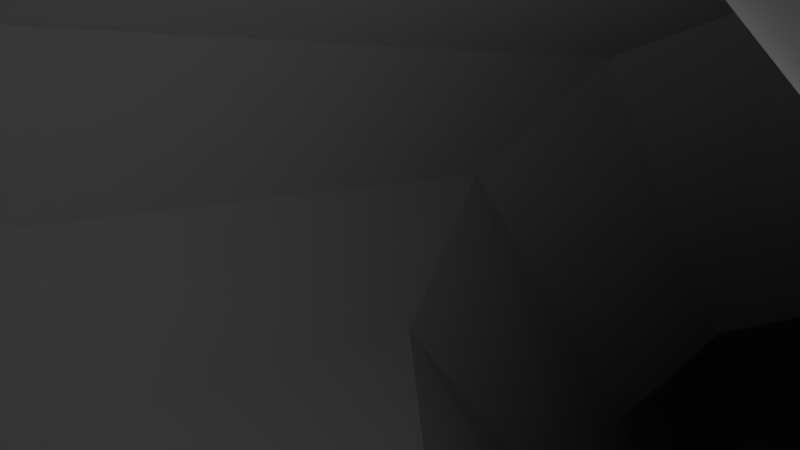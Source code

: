 # Source: dragon.blend  (saved by Blender 2.78.0; exported with 4.5.12 LTS)
import bpy
from mathutils import Matrix  # noqa: F401  (used for matrix-valued properties, if any)

bpy.ops.wm.read_factory_settings(use_empty=True)
scene = bpy.context.scene
scene.name = 'Scene'

# ---- collections
col_collection_1 = bpy.data.collections.new('Collection 1'); scene.collection.children.link(col_collection_1)

# ---- materials (node trees are filled in below, after node groups)
mat_material = bpy.data.materials.new('Material')
mat_material.alpha_threshold = 0.0
mat_material.use_transparent_shadow = False
mat_material.roughness = 0.5
mat_material.line_color = (0.0, 0.0, 0.0, 1.0)

# ---- material node trees

# ---- world
world_world = bpy.data.worlds.new('World'); scene.world = world_world
world_world.color = (0.05088, 0.05088, 0.05088)
world_world.use_sun_shadow = False
world_world.sun_shadow_jitter_overblur = 0.0
world_world.cycles.sampling_method = 'MANUAL'

# ---- cameras
cam_camera = bpy.data.cameras.new('Camera')
cam_camera.clip_end = 100.0
cam_camera.lens = 35.0
cam_camera.sensor_width = 32.0
cam_camera.sensor_height = 18.0
cam_camera.ortho_scale = 7.314
cam_camera.dof.focus_distance = 0.0
cam_camera.dof.aperture_fstop = 128.0

# ---- lights
light_lamp = bpy.data.lights.new('Lamp', 'POINT')
light_lamp.transmission_factor = 0.0
light_lamp.cutoff_distance = 30.0
light_lamp.energy = 100.0
light_lamp.shadow_buffer_clip_start = 1.001
light_lamp.shadow_soft_size = 0.1
light_lamp.shadow_maximum_resolution = 0.006
light_lamp.use_absolute_resolution = True

# ---- meshes
me_cube = bpy.data.meshes.new('Cube')
me_cube.from_pydata([(9.989, -17.76, 3.074), (5.515, -40.69, 4.247), (10.74, -18.27, 6.888), (8.761, -33.53, 6.888), (10.21, -17.11, 2.621), (12.05, -13.2, 8.532), (10.22, -17.07, 1.425), (12.06, -8.358, -0.1923), (9.996, -17.74, 1.048), (10.78, -12.78, -2.729), (3.699, -40.69, 0.01332), (6.142, -33.44, -4.531), (8.841, -23.5, 2.275), (7.692, -29.24, 3.57), (6.543, -34.97, 3.818), (10.23, -25.9, 6.888), (9.493, -29.71, 6.888), (6.548, -34.96, 0.04843), (7.698, -29.22, 0.09038), (8.847, -23.48, 0.5725), (8.346, -21.97, -2.749), (7.611, -25.79, -4.491), (6.877, -29.62, -4.511), (10.09, -17.83, 3.57), (6.657, -40.32, 6.83), (10.45, -16.76, 2.796), (10.46, -16.72, 1.215), (10.1, -17.8, 0.557), (4.016, -39.75, -0.3533), (8.992, -23.32, 2.738), (7.898, -28.8, 4.001), (6.803, -34.29, 4.217), (9.003, -23.29, 0.1128), (7.907, -28.77, -0.3383), (6.812, -34.26, -0.3493), (10.09, -17.83, 3.57), (10.74, -18.27, 6.888), (9.277, -25.9, 6.888), (8.992, -23.32, 2.738), (7.898, -28.8, 4.001), (9.729, -20.81, 4.53), (9.983, -20.98, 5.819), (9.698, -22.46, 6.332), (9.414, -23.94, 5.819), (9.303, -22.94, 4.207), (8.878, -25.07, 4.698), (10.74, -18.27, 6.888), (10.96, -22.01, 9.062), (10.23, -25.9, 6.888), (6.535, -20.42, 4.877), (6.79, -20.59, 6.166), (6.505, -22.07, 6.679), (6.221, -23.56, 6.166), (6.11, -22.55, 4.554), (5.685, -24.69, 5.045), (7.13, -32.04, 3.691), (9.867, -27.76, 6.888), (7.362, -31.49, 4.107), (6.029, -37.83, 3.913), (9.127, -31.62, 6.888), (6.73, -37.3, 4.385), (7.123, -32.09, 0.06941), (7.244, -27.71, -4.501), (7.36, -31.52, -0.3438), (8.272, -26.35, 0.3314), (7.979, -23.88, -3.62), (8.455, -26.03, -0.1128), (7.709, -35.66, 7.997), (9.062, -27.35, 5.445), (8.148, -32.0, 5.552), (8.587, -27.35, 5.445), (9.146, -24.51, 5.258), (5.953, -24.12, 5.605), (8.615, -29.63, 5.497), (7.928, -34.46, 5.637), (6.642, -40.32, 6.939), (7.694, -35.66, 8.106), (5.515, -40.69, 4.247), (6.657, -40.32, 4.554), (8.148, -32.0, 5.552), (6.803, -34.29, 4.217), (6.73, -37.3, 4.385), (7.928, -34.46, 5.637), (6.84, -37.23, 5.673), (6.817, -38.18, 6.444), (7.218, -36.33, 6.068), (7.149, -37.11, 6.812), (5.375, -17.38, 3.183), (2.967, -42.22, 3.891), (5.779, -17.5, 7.224), (4.713, -34.18, 8.113), (5.492, -16.65, 2.684), (6.486, -7.748, 8.564), (5.5, -16.61, 1.363), (5.378, -17.36, 0.9467), (5.8, -13.98, -4.889), (1.99, -41.95, -0.01304), (3.305, -34.07, -5.032), (4.756, -23.6, 2.894), (4.138, -29.81, 3.731), (3.52, -36.03, 4.004), (5.502, -26.01, 8.113), (5.108, -30.09, 8.113), (4.76, -23.58, 0.5446), (4.142, -29.79, 0.1389), (3.523, -36.01, -0.03), (4.49, -21.81, -4.911), (4.095, -25.9, -4.988), (3.7, -29.98, -5.01), (3.582, -41.48, 8.796), (2.161, -40.89, -2.039), (5.779, -17.85, 7.393), (4.991, -26.01, 8.113), (5.371, -19.3, 6.818), (5.065, -24.96, 7.538), (5.779, -17.85, 7.393), (5.896, -21.89, 10.5), (5.502, -26.01, 8.113), (5.309, -28.01, 8.113), (3.836, -32.85, 3.864), (3.244, -39.12, 3.883), (4.911, -32.14, 8.113), (3.897, -27.94, -4.999), (3.832, -32.9, 0.05445), (4.293, -23.85, -4.95), (4.451, -26.68, 0.3418), (4.148, -36.55, 8.446), (3.574, -41.11, 10.34), (4.14, -36.91, 9.219), (2.967, -42.22, 3.891), (3.582, -41.48, 6.329), (7.234, -1.723, 2.516), (9.249, -3.928, -1.279), (8.8, -6.378, -5.417), (3.294, -0.3518, 4.95), (6.007, -8.414, -8.79), (10.04, 34.19, -21.6), (12.27, 28.96, -25.91), (9.983, 23.71, -30.19), (3.906, 38.01, -18.41), (3.801, 19.85, -33.28), (14.58, 41.28, -26.71), (16.35, 39.52, -33.19), (13.52, 37.78, -39.45), (8.688, 42.58, -21.75), (6.853, 36.51, -43.81), (16.62, 49.37, -28.5), (18.9, 49.61, -36.87), (15.42, 49.8, -44.99), (9.187, 49.15, -22.13), (7.093, 49.91, -50.68), (16.62, 68.31, -28.5), (18.9, 68.55, -36.87), (15.42, 68.74, -44.99), (9.187, 68.09, -22.13), (7.093, 68.85, -50.68), (16.62, 80.16, -28.5), (18.9, 80.4, -36.87), (15.42, 80.6, -44.99), (9.187, 79.94, -22.13), (7.093, 80.7, -50.68), (28.58, 55.26, -29.16), (30.51, 55.35, -36.21), (28.58, 62.56, -29.16), (30.51, 62.65, -36.21), (24.79, 65.94, -36.87), (22.51, 65.77, -28.5), (22.51, 51.97, -28.5), (24.79, 52.14, -36.87), (17.86, 53.81, -49.57), (14.71, 58.05, -49.58), (21.14, 65.53, -49.55), (16.07, 62.9, -49.57), (28.74, 55.3, -49.52), (30.1, 60.15, -49.52), (26.95, 64.39, -49.53), (23.67, 52.67, -49.54), (18.61, 54.69, -60.71), (15.99, 58.22, -60.72), (21.35, 64.46, -60.7), (17.12, 62.27, -60.71), (27.69, 55.93, -60.67), (28.82, 59.98, -60.67), (26.2, 63.51, -60.68), (23.46, 53.74, -60.69), (19.53, 51.8, -69.96), (17.53, 54.48, -69.97), (21.61, 59.21, -69.95), (18.4, 57.55, -69.96), (26.41, 52.74, -69.93), (27.28, 55.81, -69.93), (25.28, 58.49, -69.93), (23.2, 51.08, -69.94), (16.32, 42.8, -76.4), (11.32, 48.28, -77.57), (20.6, 59.8, -78.48), (13.34, 56.04, -78.51), (30.94, 44.47, -77.45), (33.42, 52.11, -78.43), (28.92, 58.18, -78.44), (23.41, 41.43, -76.34), (28.38, 59.46, -74.86), (32.51, 53.9, -74.84), (30.37, 46.25, -74.74), (23.34, 42.76, -74.54), (12.01, 49.82, -74.85), (14.09, 57.51, -74.92), (16.59, 44.07, -74.59), (20.75, 60.96, -74.89), (32.36, 43.55, -71.31), (27.31, 40.93, -71.33), (27.79, 37.08, -74.04), (34.73, 40.68, -74.02), (11.63, 43.79, -71.63), (8.496, 48.01, -71.65), (5.615, 46.17, -74.37), (9.925, 40.37, -74.36), (21.74, 40.42, -71.56), (16.68, 41.42, -71.58), (15.19, 38.42, -73.97), (22.16, 37.05, -73.94), (30.06, 29.7, -75.05), (6.307, 33.71, -75.41), (16.77, 28.33, -75.0), (30.07, 62.27, -75.89), (21.76, 63.89, -75.92), (29.54, 63.55, -72.31), (21.9, 65.05, -72.34), (27.29, 71.47, -78.66), (15.58, 162.2, -30.41), (17.32, 162.4, -36.77), (14.66, 162.6, -42.94), (9.931, 162.1, -25.57), (8.339, 162.6, -47.26), (14.0, 177.2, -31.95), (15.29, 177.4, -36.68), (13.32, 177.5, -41.28), (9.796, 177.1, -28.35), (8.612, 177.5, -44.5), (10.28, 188.9, -32.89), (10.73, 189.0, -36.63), (10.04, 189.1, -40.27), (8.806, 188.8, -30.04), (8.391, 189.1, -42.82), (16.62, 120.7, -28.5), (18.9, 121.0, -36.87), (15.42, 121.2, -44.99), (9.187, 120.5, -22.13), (7.093, 121.3, -50.68), (16.62, 140.3, -28.5), (18.9, 140.5, -36.87), (15.42, 140.7, -44.99), (9.187, 140.1, -22.13), (7.093, 140.8, -50.68), (28.58, 127.2, -29.16), (30.51, 127.3, -36.21), (28.58, 134.5, -29.16), (30.51, 134.6, -36.21), (24.79, 137.9, -36.87), (22.51, 137.8, -28.5), (22.51, 124.0, -28.5), (24.79, 124.1, -36.87), (17.86, 125.8, -49.57), (14.71, 130.0, -49.58), (21.14, 137.5, -49.55), (16.07, 134.9, -49.57), (28.74, 127.3, -49.52), (30.1, 132.1, -49.52), (26.95, 136.4, -49.53), (23.67, 124.7, -49.54), (18.61, 126.7, -60.71), (15.99, 130.2, -60.72), (21.35, 136.4, -60.7), (17.12, 134.3, -60.71), (27.69, 127.9, -60.67), (28.82, 132.0, -60.67), (26.2, 135.5, -60.68), (23.46, 125.7, -60.69), (19.53, 123.8, -69.96), (17.53, 126.5, -69.97), (21.61, 131.2, -69.95), (18.4, 129.5, -69.96), (26.41, 124.7, -69.93), (27.28, 127.8, -69.93), (25.28, 130.5, -69.93), (23.2, 123.1, -69.94), (16.32, 114.8, -76.4), (11.32, 120.3, -77.57), (20.6, 131.8, -78.48), (13.34, 128.0, -78.51), (30.94, 116.5, -77.45), (33.42, 124.1, -78.43), (28.92, 130.2, -78.44), (23.41, 113.4, -76.34), (28.38, 131.4, -74.86), (32.51, 125.9, -74.84), (30.37, 118.2, -74.74), (23.34, 114.7, -74.54), (12.01, 121.8, -74.85), (14.09, 129.5, -74.92), (16.59, 116.0, -74.59), (20.75, 132.9, -74.89), (32.36, 115.5, -71.31), (27.31, 112.9, -71.33), (27.79, 109.1, -74.04), (34.73, 112.7, -74.02), (11.63, 115.8, -71.63), (8.496, 120.0, -71.65), (5.615, 118.2, -74.37), (9.925, 112.3, -74.36), (21.74, 112.4, -71.56), (16.68, 113.4, -71.58), (15.19, 110.4, -73.97), (22.16, 109.0, -73.94), (30.06, 101.7, -75.05), (6.307, 105.7, -75.41), (16.77, 100.3, -75.0), (30.07, 134.2, -75.89), (21.76, 135.9, -75.92), (29.54, 135.5, -72.31), (21.9, 137.0, -72.34), (27.29, 143.5, -78.66), (7.093, 101.0, -50.68), (15.42, 100.9, -44.99), (18.9, 100.7, -36.87), (16.62, 100.4, -28.5), (9.187, 100.2, -22.13), (25.17, 74.02, -14.95), (20.65, 73.89, -11.08), (25.17, 81.22, -14.95), (20.65, 81.09, -11.08), (25.17, 93.53, -14.95), (20.65, 93.4, -11.08), (31.85, 79.71, -6.06), (28.59, 79.61, -3.263), (31.85, 84.91, -6.06), (28.59, 84.81, -3.263), (31.85, 93.81, -6.06), (28.59, 93.71, -3.263), (49.89, 82.77, 5.473), (47.59, 82.7, 7.528), (49.89, 86.45, 5.473), (47.59, 86.38, 7.528), (49.89, 92.74, 5.473), (47.59, 92.67, 7.528), (53.33, 79.53, 21.53), (51.02, 79.47, 23.58), (53.33, 83.21, 21.52), (51.02, 83.15, 23.58), (53.04, 90.44, 21.77), (50.88, 89.93, 23.86), (62.35, 77.68, 27.95), (60.04, 77.61, 29.61), (62.35, 81.36, 27.94), (60.04, 81.29, 29.6), (62.5, 87.16, 27.63), (60.33, 86.64, 29.34), (55.61, 87.35, 26.79), (57.77, 87.87, 24.7), (57.84, 81.35, 24.73), (55.53, 77.61, 26.79), (55.53, 81.29, 26.79), (57.84, 77.67, 24.74), (57.45, 103.8, 28.6), (62.04, 103.5, 30.93), (55.17, 104.5, 24.64), (52.9, 104.3, 26.44), (64.29, 103.7, 29.5), (59.71, 103.9, 26.8), (58.85, 145.0, 43.41), (63.44, 144.8, 45.74), (56.56, 145.7, 39.45), (54.3, 145.6, 41.25), (65.69, 144.9, 44.31), (61.11, 145.2, 41.61), (60.0, 189.5, 47.18), (64.69, 190.9, 48.95), (57.49, 187.4, 43.71), (55.33, 188.3, 45.4), (66.85, 190.3, 47.57), (62.16, 188.6, 45.49), (60.02, 109.9, 30.0), (64.59, 109.7, 32.7), (55.47, 110.4, 27.84), (53.2, 110.3, 29.64), (57.75, 109.7, 31.8), (62.34, 109.5, 34.13), (32.52, 128.2, 9.871), (31.05, 128.1, 11.03), (32.71, 132.1, 11.95), (31.24, 132.0, 13.11), (22.91, 145.2, -12.78), (21.83, 145.7, -12.02), (22.93, 148.5, -13.0), (21.85, 149.0, -12.24), (-9.989, -17.76, 3.074), (-5.515, -40.69, 4.247), (-10.74, -17.92, 6.718), (-8.761, -33.53, 6.888), (-10.21, -17.11, 2.621), (-12.05, -12.85, 8.362), (-10.22, -17.07, 1.425), (-12.06, -8.358, -0.1923), (-9.996, -17.74, 1.048), (-10.78, -12.78, -2.729), (-3.699, -40.69, 0.01332), (-6.142, -33.44, -4.531), (-2.401e-07, -16.94, 3.311), (-2.401e-07, -44.0, 3.476), (-2.401e-07, -17.01, 7.812), (-2.401e-07, -34.93, 9.541), (-2.401e-07, -16.12, 2.756), (-2.401e-07, -7.24, 8.799), (-2.401e-07, -16.06, 1.291), (-2.401e-07, -16.92, 0.8289), (-2.401e-07, -13.47, -7.406), (-2.401e-07, -43.4, -0.04374), (-2.401e-07, -34.82, -5.616), (-8.841, -23.5, 2.275), (-7.692, -29.24, 3.57), (-6.543, -34.97, 3.818), (-10.23, -25.9, 6.888), (-9.493, -29.71, 6.888), (-2.401e-07, -26.14, 9.541), (-2.401e-07, -30.54, 9.541), (-2.401e-07, -37.25, 4.221), (-2.401e-07, -30.48, 3.918), (-2.401e-07, -23.71, 3.614), (-6.548, -34.96, 0.04843), (-7.698, -29.22, 0.09038), (-8.847, -23.48, 0.5725), (-8.346, -21.97, -2.749), (-7.611, -25.79, -4.491), (-6.877, -29.62, -4.511), (-2.401e-07, -21.61, -7.43), (-2.401e-07, -26.01, -5.568), (-2.401e-07, -30.41, -5.592), (-2.401e-07, -23.69, 0.5122), (-2.401e-07, -30.46, 0.1954), (-2.401e-07, -37.23, -0.1214), (-10.09, -17.83, 3.57), (-6.657, -40.32, 6.83), (-10.45, -16.76, 2.796), (-10.46, -16.72, 1.215), (-10.1, -17.8, 0.557), (-4.016, -39.75, -0.3533), (-2.401e-07, -42.21, -4.002), (-2.401e-07, -42.82, 11.09), (-8.992, -23.32, 2.738), (-7.898, -28.8, 4.001), (-6.803, -34.29, 4.217), (-9.003, -23.29, 0.1128), (-7.907, -28.77, -0.3383), (-6.812, -34.26, -0.3493), (-10.09, -17.83, 3.57), (-10.74, -18.27, 6.888), (-2.401e-07, -17.36, 7.982), (-9.277, -25.9, 6.888), (-2.401e-07, -26.14, 9.541), (-8.992, -23.32, 2.738), (-7.898, -28.8, 4.001), (-9.729, -20.81, 4.53), (-9.983, -20.98, 5.819), (-2.401e-07, -17.36, 7.982), (-9.698, -22.46, 6.332), (-9.414, -23.94, 5.819), (-2.401e-07, -26.14, 9.541), (-9.303, -22.94, 4.207), (-8.878, -25.07, 4.698), (-10.74, -18.27, 6.888), (-2.401e-07, -17.36, 7.982), (-10.96, -22.01, 9.062), (-10.23, -25.9, 6.888), (-2.401e-07, -21.75, 12.17), (-2.401e-07, -26.14, 9.541), (-6.535, -20.42, 4.877), (-6.79, -20.59, 6.166), (-6.505, -22.07, 6.679), (-6.221, -23.56, 6.166), (-6.11, -22.55, 4.554), (-5.685, -24.69, 5.045), (-7.13, -32.04, 3.691), (-9.867, -27.76, 6.888), (-2.401e-07, -28.29, 9.541), (-2.401e-07, -33.79, 4.066), (-7.362, -31.49, 4.107), (-6.029, -37.83, 3.913), (-9.127, -31.62, 6.888), (-2.401e-07, -32.74, 9.541), (-2.401e-07, -40.63, 3.849), (-6.73, -37.3, 4.385), (-7.123, -32.09, 0.06941), (-7.244, -27.71, -4.501), (-2.401e-07, -28.21, -5.58), (-2.401e-07, -33.84, 0.03703), (-7.36, -31.52, -0.3438), (-8.272, -26.35, 0.3314), (-7.979, -23.88, -3.62), (-2.401e-07, -23.81, -6.499), (-2.401e-07, -27.07, 0.3538), (-8.455, -26.03, -0.1128), (-7.709, -35.66, 7.997), (-2.401e-07, -37.58, 8.968), (-9.062, -27.35, 5.445), (-8.148, -32.0, 5.552), (-8.587, -27.35, 5.445), (-9.146, -24.51, 5.258), (-5.953, -24.12, 5.605), (-8.615, -29.63, 5.497), (-7.928, -34.46, 5.637), (-2.401e-07, -38.36, 10.52), (-2.401e-07, -42.03, 14.31), (-6.642, -40.32, 6.939), (-7.694, -35.66, 8.106), (-5.515, -40.69, 4.247), (-2.401e-07, -44.0, 3.476), (-2.401e-07, -42.82, 8.396), (-6.657, -40.32, 4.554), (-8.148, -32.0, 5.552), (-6.803, -34.29, 4.217), (-6.73, -37.3, 4.385), (-7.928, -34.46, 5.637), (-6.84, -37.23, 5.673), (-6.817, -38.18, 6.444), (-7.218, -36.33, 6.068), (-7.149, -37.11, 6.812), (-5.375, -17.38, 3.183), (-2.967, -42.22, 3.891), (-5.779, -17.5, 7.224), (-4.713, -34.18, 8.113), (-5.492, -16.65, 2.684), (-6.486, -7.748, 8.564), (-5.5, -16.61, 1.363), (-5.378, -17.36, 0.9467), (-5.8, -13.98, -4.889), (-1.99, -41.95, -0.01304), (-3.305, -34.07, -5.032), (-4.756, -23.6, 2.894), (-4.138, -29.81, 3.731), (-3.52, -36.03, 4.004), (-5.502, -26.01, 8.113), (-5.108, -30.09, 8.113), (-4.76, -23.58, 0.5446), (-4.142, -29.79, 0.1389), (-3.523, -36.01, -0.03), (-4.49, -21.81, -4.911), (-4.095, -25.9, -4.988), (-3.7, -29.98, -5.01), (-3.582, -41.48, 8.796), (-2.161, -40.89, -2.039), (-5.779, -17.85, 7.393), (-4.991, -26.01, 8.113), (-5.371, -19.3, 6.818), (-5.065, -24.96, 7.538), (-5.779, -17.85, 7.393), (-5.896, -21.89, 10.5), (-5.502, -26.01, 8.113), (-5.309, -28.01, 8.113), (-3.836, -32.85, 3.864), (-3.244, -39.12, 3.883), (-4.911, -32.14, 8.113), (-3.897, -27.94, -4.999), (-3.832, -32.9, 0.05445), (-4.293, -23.85, -4.95), (-4.451, -26.68, 0.3418), (-4.148, -36.55, 8.446), (-3.574, -41.11, 10.34), (-4.14, -36.91, 9.219), (-2.967, -42.22, 3.891), (-3.582, -41.48, 6.329), (-7.836, -3.089, 2.216), (-9.271, -5.608, -1.647), (-8.226, -7.922, -5.756), (-0.5708, -0.1018, 5.421), (0.6062, -9.579, -10.55), (-4.306, -1.041, 4.799), (-4.982, -9.411, -9.009), (-10.04, 34.19, -21.6), (-12.27, 28.96, -25.91), (-9.983, 23.71, -30.19), (1.598e-06, 39.4, -17.23), (1.598e-06, 18.44, -34.4), (-3.906, 38.01, -18.41), (-3.801, 19.85, -33.28), (-14.58, 41.28, -26.71), (-16.35, 39.52, -33.19), (-13.52, 37.78, -39.45), (1.598e-06, 43.08, -19.65), (1.598e-06, 36.08, -45.12), (-8.688, 42.58, -21.75), (-6.853, 36.51, -43.81), (-16.62, 49.37, -28.5), (-18.9, 49.61, -36.87), (-15.42, 49.8, -44.99), (1.598e-06, 49.03, -19.51), (1.598e-06, 49.9, -52.45), (-9.187, 49.15, -22.13), (-7.093, 49.91, -50.68), (-16.62, 68.31, -28.5), (-18.9, 68.55, -36.87), (-15.42, 68.74, -44.99), (1.598e-06, 67.97, -19.51), (1.598e-06, 68.84, -52.45), (-9.187, 68.09, -22.13), (-7.093, 68.85, -50.68), (-16.62, 80.16, -28.5), (-18.9, 80.4, -36.87), (-15.42, 80.6, -44.99), (1.598e-06, 79.82, -19.51), (1.598e-06, 80.69, -52.45), (-9.187, 79.94, -22.13), (-7.093, 80.7, -50.68), (-28.58, 55.26, -29.16), (-30.51, 55.35, -36.21), (-28.58, 62.56, -29.16), (-30.51, 62.65, -36.21), (-24.79, 65.94, -36.87), (-22.51, 65.77, -28.5), (-22.51, 51.97, -28.5), (-24.79, 52.14, -36.87), (-17.86, 53.81, -49.57), (-14.71, 58.05, -49.58), (-21.14, 65.53, -49.55), (-16.07, 62.9, -49.57), (-28.74, 55.3, -49.52), (-30.1, 60.15, -49.52), (-26.95, 64.39, -49.53), (-23.67, 52.67, -49.54), (-18.61, 54.69, -60.71), (-15.99, 58.22, -60.72), (-21.35, 64.46, -60.7), (-17.12, 62.27, -60.71), (-27.69, 55.93, -60.67), (-28.82, 59.98, -60.67), (-26.2, 63.51, -60.68), (-23.46, 53.74, -60.69), (-19.53, 51.8, -69.96), (-17.53, 54.48, -69.97), (-21.61, 59.21, -69.95), (-18.4, 57.55, -69.96), (-26.41, 52.74, -69.93), (-27.28, 55.81, -69.93), (-25.28, 58.49, -69.93), (-23.2, 51.08, -69.94), (-16.32, 42.8, -76.4), (-11.32, 48.28, -77.57), (-20.6, 59.8, -78.48), (-13.34, 56.04, -78.51), (-30.94, 44.47, -77.45), (-33.42, 52.11, -78.43), (-28.92, 58.18, -78.44), (-23.41, 41.43, -76.34), (-28.38, 59.46, -74.86), (-32.51, 53.9, -74.84), (-30.37, 46.25, -74.74), (-23.34, 42.76, -74.54), (-12.01, 49.82, -74.85), (-14.09, 57.51, -74.92), (-16.59, 44.07, -74.59), (-20.75, 60.96, -74.89), (-32.36, 43.55, -71.31), (-27.31, 40.93, -71.33), (-27.79, 37.08, -74.04), (-34.73, 40.68, -74.02), (-11.63, 43.79, -71.63), (-8.496, 48.01, -71.65), (-5.615, 46.17, -74.37), (-9.925, 40.37, -74.36), (-21.74, 40.42, -71.56), (-16.68, 41.42, -71.58), (-15.19, 38.42, -73.97), (-22.16, 37.05, -73.94), (-30.06, 29.7, -75.05), (-6.307, 33.71, -75.41), (-16.77, 28.33, -75.0), (-30.07, 62.27, -75.89), (-21.76, 63.89, -75.92), (-29.54, 63.55, -72.31), (-21.9, 65.05, -72.34), (-27.29, 71.47, -78.66), (-15.58, 162.2, -30.41), (-17.32, 162.4, -36.77), (-14.66, 162.6, -42.94), (1.598e-06, 162.0, -23.57), (1.598e-06, 162.6, -48.61), (-9.931, 162.1, -25.57), (-8.339, 162.6, -47.26), (-14.0, 177.2, -31.95), (-15.29, 177.4, -36.68), (-13.32, 177.5, -41.28), (1.598e-06, 177.0, -26.87), (1.598e-06, 177.5, -45.5), (-9.796, 177.1, -28.35), (-8.612, 177.5, -44.5), (-10.28, 188.9, -32.89), (-10.73, 189.0, -36.63), (-10.04, 189.1, -40.27), (1.598e-06, 188.7, -28.87), (1.598e-06, 189.1, -43.61), (-8.806, 188.8, -30.04), (-8.391, 189.1, -42.82), (1.598e-06, 242.5, -36.24), (-16.62, 120.7, -28.5), (-18.9, 121.0, -36.87), (-15.42, 121.2, -44.99), (1.598e-06, 120.4, -19.51), (1.598e-06, 121.3, -52.45), (-9.187, 120.5, -22.13), (-7.093, 121.3, -50.68), (-16.62, 140.3, -28.5), (-18.9, 140.5, -36.87), (-15.42, 140.7, -44.99), (1.598e-06, 139.9, -19.51), (1.598e-06, 140.8, -52.45), (-9.187, 140.1, -22.13), (-7.093, 140.8, -50.68), (-28.58, 127.2, -29.16), (-30.51, 127.3, -36.21), (-28.58, 134.5, -29.16), (-30.51, 134.6, -36.21), (-24.79, 137.9, -36.87), (-22.51, 137.8, -28.5), (-22.51, 124.0, -28.5), (-24.79, 124.1, -36.87), (-17.86, 125.8, -49.57), (-14.71, 130.0, -49.58), (-21.14, 137.5, -49.55), (-16.07, 134.9, -49.57), (-28.74, 127.3, -49.52), (-30.1, 132.1, -49.52), (-26.95, 136.4, -49.53), (-23.67, 124.7, -49.54), (-18.61, 126.7, -60.71), (-15.99, 130.2, -60.72), (-21.35, 136.4, -60.7), (-17.12, 134.3, -60.71), (-27.69, 127.9, -60.67), (-28.82, 132.0, -60.67), (-26.2, 135.5, -60.68), (-23.46, 125.7, -60.69), (-19.53, 123.8, -69.96), (-17.53, 126.5, -69.97), (-21.61, 131.2, -69.95), (-18.4, 129.5, -69.96), (-26.41, 124.7, -69.93), (-27.28, 127.8, -69.93), (-25.28, 130.5, -69.93), (-23.2, 123.1, -69.94), (-16.32, 114.8, -76.4), (-11.32, 120.3, -77.57), (-20.6, 131.8, -78.48), (-13.34, 128.0, -78.51), (-30.94, 116.5, -77.45), (-33.42, 124.1, -78.43), (-28.92, 130.2, -78.44), (-23.41, 113.4, -76.34), (-28.38, 131.4, -74.86), (-32.51, 125.9, -74.84), (-30.37, 118.2, -74.74), (-23.34, 114.7, -74.54), (-12.01, 121.8, -74.85), (-14.09, 129.5, -74.92), (-16.59, 116.0, -74.59), (-20.75, 132.9, -74.89), (-32.36, 115.5, -71.31), (-27.31, 112.9, -71.33), (-27.79, 109.1, -74.04), (-34.73, 112.7, -74.02), (-11.63, 115.8, -71.63), (-8.496, 120.0, -71.65), (-5.615, 118.2, -74.37), (-9.925, 112.3, -74.36), (-21.74, 112.4, -71.56), (-16.68, 113.4, -71.58), (-15.19, 110.4, -73.97), (-22.16, 109.0, -73.94), (-30.06, 101.7, -75.05), (-6.307, 105.7, -75.41), (-16.77, 100.3, -75.0), (-30.07, 134.2, -75.89), (-21.76, 135.9, -75.92), (-29.54, 135.5, -72.31), (-21.9, 137.0, -72.34), (-27.29, 143.5, -78.66), (1.598e-06, 101.0, -52.45), (-7.093, 101.0, -50.68), (-15.42, 100.9, -44.99), (-18.9, 100.7, -36.87), (-16.62, 100.4, -28.5), (-9.187, 100.2, -22.13), (1.598e-06, 100.1, -19.51), (-25.17, 74.02, -14.95), (-20.65, 73.89, -11.08), (-25.17, 81.22, -14.95), (-20.65, 81.09, -11.08), (-25.17, 93.53, -14.95), (-20.65, 93.4, -11.08), (-31.85, 79.71, -6.06), (-28.59, 79.61, -3.263), (-31.85, 84.91, -6.06), (-28.59, 84.81, -3.263), (-31.85, 93.81, -6.06), (-28.59, 93.71, -3.263), (-49.89, 82.77, 5.473), (-47.59, 82.7, 7.528), (-49.89, 86.45, 5.473), (-47.59, 86.38, 7.528), (-49.89, 92.74, 5.473), (-47.59, 92.67, 7.528), (-53.33, 79.53, 21.53), (-51.02, 79.47, 23.58), (-53.33, 83.21, 21.52), (-51.02, 83.15, 23.58), (-53.04, 90.44, 21.77), (-50.88, 89.93, 23.86), (-62.35, 77.68, 27.95), (-60.04, 77.61, 29.61), (-62.35, 81.36, 27.94), (-60.04, 81.29, 29.6), (-62.5, 87.16, 27.63), (-60.33, 86.64, 29.34), (-55.61, 87.35, 26.79), (-57.77, 87.87, 24.7), (-57.84, 81.35, 24.73), (-55.53, 77.61, 26.79), (-55.53, 81.29, 26.79), (-57.84, 77.67, 24.74), (-57.45, 103.8, 28.6), (-62.04, 103.5, 30.93), (-55.17, 104.5, 24.64), (-52.9, 104.3, 26.44), (-64.29, 103.7, 29.5), (-59.71, 103.9, 26.8), (-58.85, 145.0, 43.41), (-63.44, 144.8, 45.74), (-56.56, 145.7, 39.45), (-54.3, 145.6, 41.25), (-65.69, 144.9, 44.31), (-61.11, 145.2, 41.61), (-60.0, 189.5, 47.18), (-64.69, 190.9, 48.95), (-57.49, 187.4, 43.71), (-55.33, 188.3, 45.4), (-66.85, 190.3, 47.57), (-62.16, 188.6, 45.49), (-60.02, 109.9, 30.0), (-64.59, 109.7, 32.7), (-55.47, 110.4, 27.84), (-53.2, 110.3, 29.64), (-57.75, 109.7, 31.8), (-62.34, 109.5, 34.13), (-32.52, 128.2, 9.871), (-31.05, 128.1, 11.03), (-32.71, 132.1, 11.95), (-31.24, 132.0, 13.11), (-22.91, 145.2, -12.78), (-21.83, 145.7, -12.02), (-22.93, 148.5, -13.0), (-21.85, 149.0, -12.24), (8.663, 10.06, -8.921), (4.99, 6.639, -11.57), (0.5863, 5.047, -16.46), (9.646, 14.45, -5.522), (3.283, 21.49, -0.07639), (7.677, 18.63, -2.284), (-0.3839, 22.33, 0.5266), (-8.331, 8.809, -9.091), (-4.369, 5.834, -11.68), (-9.696, 13.09, -5.706), (-3.968, 20.94, -0.1521), (-8.099, 17.53, -2.434)], [], [(74, 59, 3, 67), (23, 0, 4, 25), (89, 2, 5, 92), (25, 4, 6, 26), (26, 6, 8, 27), (108, 22, 11, 97), (34, 17, 10, 28), (105, 439, 416, 96), (110, 96, 416, 446), (93, 413, 414, 94), (91, 411, 413, 93), (87, 407, 411, 91), (126, 90, 410, 502), (121, 488, 410, 90), (120, 88, 408, 489), (87, 98, 427, 407), (98, 99, 426, 427), (119, 100, 425, 484), (30, 29, 38, 39), (68, 30, 39, 70), (118, 483, 424, 102), (89, 409, 456, 111), (29, 23, 35, 38), (73, 56, 16, 69), (94, 414, 437, 103), (125, 499, 438, 104), (123, 494, 439, 105), (27, 8, 19, 32), (66, 64, 18, 33), (63, 61, 17, 34), (95, 9, 20, 106), (124, 65, 21, 107), (122, 62, 22, 108), (62, 63, 34, 22), (65, 66, 33, 21), (9, 27, 32, 20), (55, 57, 31, 14), (12, 29, 30, 13), (0, 23, 29, 12), (88, 1, 77, 129), (97, 110, 446, 417), (22, 34, 28, 11), (7, 26, 27, 9), (5, 25, 26, 7), (2, 23, 25, 5), (58, 60, 24, 1), (39, 38, 44, 45), (111, 456, 463, 113), (112, 37, 43, 114), (70, 39, 45, 71), (101, 15, 37, 112), (23, 2, 36, 35), (43, 42, 47, 48), (114, 43, 48, 117), (44, 40, 49, 53), (42, 43, 52, 51), (38, 35, 40, 44), (35, 36, 41, 40), (115, 470, 473, 116), (116, 473, 474, 117), (113, 463, 470, 115), (42, 41, 46, 47), (71, 45, 54, 72), (41, 42, 51, 50), (40, 41, 50, 49), (45, 44, 53, 54), (13, 30, 57, 55), (68, 15, 56, 73), (101, 423, 483, 118), (99, 119, 484, 426), (14, 31, 60, 58), (100, 120, 489, 425), (102, 424, 488, 121), (69, 16, 59, 74), (21, 33, 63, 62), (107, 21, 62, 122), (33, 18, 61, 63), (104, 438, 494, 123), (20, 32, 66, 65), (106, 20, 65, 124), (32, 19, 64, 66), (103, 437, 499, 125), (74, 60, 81, 82), (30, 68, 73, 57), (43, 71, 72, 52), (37, 70, 71, 43), (57, 73, 69, 31), (15, 68, 70, 37), (126, 502, 510, 128), (24, 60, 83, 84), (127, 128, 510, 511), (24, 67, 76, 75), (109, 24, 75, 127), (129, 130, 516, 515), (1, 24, 78, 77), (109, 447, 516, 130), (80, 79, 82, 81), (60, 31, 80, 81), (31, 69, 79, 80), (69, 74, 82, 79), (74, 67, 86, 85), (60, 74, 85, 83), (67, 24, 84, 86), (24, 109, 130, 78), (77, 78, 130, 129), (447, 109, 127, 511), (75, 76, 128, 127), (67, 126, 128, 76), (19, 103, 125, 64), (434, 106, 124, 498), (18, 104, 123, 61), (435, 107, 122, 493), (16, 102, 121, 59), (14, 58, 120, 100), (13, 55, 119, 99), (15, 101, 118, 56), (41, 113, 115, 46), (47, 116, 117, 48), (46, 115, 116, 47), (466, 114, 117, 474), (423, 101, 112, 458), (458, 112, 114, 466), (36, 111, 113, 41), (11, 28, 110, 97), (408, 88, 129, 515), (493, 122, 108, 436), (498, 124, 107, 435), (415, 95, 106, 434), (61, 123, 105, 17), (64, 125, 104, 18), (8, 94, 103, 19), (2, 89, 111, 36), (56, 118, 102, 16), (55, 14, 100, 119), (12, 13, 99, 98), (0, 12, 98, 87), (58, 1, 88, 120), (59, 121, 90, 3), (67, 3, 90, 126), (0, 87, 91, 4), (4, 91, 93, 6), (6, 93, 94, 8), (28, 10, 96, 110), (17, 105, 96, 10), (436, 108, 97, 417), (409, 89, 92, 412), (5, 7, 132, 131), (95, 415, 574, 135), (92, 5, 131, 134), (9, 95, 135, 133), (7, 9, 133, 132), (412, 92, 134, 573), (859, 860, 140, 138), (860, 861, 581, 140), (862, 859, 138, 137), (863, 864, 136, 139), (865, 863, 139, 580), (864, 862, 137, 136), (140, 581, 588, 145), (137, 138, 143, 142), (139, 136, 141, 144), (580, 139, 144, 587), (136, 137, 142, 141), (138, 140, 145, 143), (143, 145, 150, 148), (145, 588, 595, 150), (142, 143, 148, 147), (144, 141, 146, 149), (587, 144, 149, 594), (141, 142, 147, 146), (150, 595, 602, 155), (165, 166, 163, 164), (149, 146, 151, 154), (594, 149, 154, 601), (167, 168, 162, 161), (148, 150, 155, 153), (152, 153, 158, 157), (326, 159, 330, 332), (601, 154, 159, 608), (151, 152, 157, 156), (153, 155, 160, 158), (155, 602, 609, 160), (162, 164, 163, 161), (166, 151, 146, 167), (163, 166, 167, 161), (146, 147, 168, 167), (152, 151, 166, 165), (153, 152, 171, 172), (147, 148, 170, 169), (165, 164, 174, 175), (152, 165, 175, 171), (168, 147, 169, 176), (148, 153, 172, 170), (164, 162, 173, 174), (162, 168, 176, 173), (174, 173, 181, 182), (171, 175, 183, 179), (172, 171, 179, 180), (175, 174, 182, 183), (173, 176, 184, 181), (170, 172, 180, 178), (169, 170, 178, 177), (176, 169, 177, 184), (177, 178, 186, 185), (184, 177, 185, 192), (182, 181, 189, 190), (179, 183, 191, 187), (180, 179, 187, 188), (183, 182, 190, 191), (181, 184, 192, 189), (178, 180, 188, 186), (201, 202, 198, 199), (205, 206, 196, 194), (202, 203, 197, 198), (201, 199, 224, 226), (206, 208, 195, 196), (195, 199, 194, 196), (199, 198, 193, 194), (198, 197, 200, 193), (188, 187, 208, 206), (187, 191, 201, 208), (190, 189, 203, 202), (192, 185, 207, 204), (185, 186, 205, 207), (186, 188, 206, 205), (189, 192, 204, 203), (191, 190, 202, 201), (214, 215, 222), (204, 210, 209, 203), (200, 211, 210, 204), (197, 212, 211, 200), (203, 209, 212, 197), (211, 212, 221), (205, 214, 213, 207), (194, 215, 214, 205), (193, 216, 215, 194), (207, 213, 216, 193), (220, 217, 223), (207, 218, 217, 204), (193, 219, 218, 207), (200, 220, 219, 193), (204, 217, 220, 200), (217, 218, 223), (212, 209, 221), (215, 216, 222), (218, 219, 223), (209, 210, 221), (216, 213, 222), (219, 220, 223), (210, 211, 221), (213, 214, 222), (225, 227, 228), (208, 201, 226, 227), (199, 195, 225, 224), (195, 208, 227, 225), (224, 225, 228), (227, 226, 228), (226, 224, 228), (232, 229, 234, 237), (683, 232, 237, 690), (229, 230, 235, 234), (231, 233, 238, 236), (233, 684, 691, 238), (230, 231, 236, 235), (690, 237, 242, 697), (234, 235, 240, 239), (236, 238, 243, 241), (238, 691, 698, 243), (235, 236, 241, 240), (237, 234, 239, 242), (239, 240, 701), (241, 243, 701), (243, 698, 701), (240, 241, 701), (242, 239, 701), (697, 242, 701), (248, 706, 713, 253), (258, 259, 256, 257), (247, 244, 249, 252), (705, 247, 252, 712), (260, 261, 255, 254), (246, 248, 253, 251), (255, 257, 256, 254), (259, 249, 244, 260), (256, 259, 260, 254), (244, 245, 261, 260), (250, 249, 259, 258), (251, 250, 264, 265), (245, 246, 263, 262), (258, 257, 267, 268), (250, 258, 268, 264), (261, 245, 262, 269), (246, 251, 265, 263), (257, 255, 266, 267), (255, 261, 269, 266), (267, 266, 274, 275), (264, 268, 276, 272), (265, 264, 272, 273), (268, 267, 275, 276), (266, 269, 277, 274), (263, 265, 273, 271), (262, 263, 271, 270), (269, 262, 270, 277), (270, 271, 279, 278), (277, 270, 278, 285), (275, 274, 282, 283), (272, 276, 284, 280), (273, 272, 280, 281), (276, 275, 283, 284), (274, 277, 285, 282), (271, 273, 281, 279), (294, 295, 291, 292), (298, 299, 289, 287), (295, 296, 290, 291), (294, 292, 317, 319), (299, 301, 288, 289), (288, 292, 287, 289), (292, 291, 286, 287), (291, 290, 293, 286), (281, 280, 301, 299), (280, 284, 294, 301), (283, 282, 296, 295), (285, 278, 300, 297), (278, 279, 298, 300), (279, 281, 299, 298), (282, 285, 297, 296), (284, 283, 295, 294), (307, 308, 315), (297, 303, 302, 296), (293, 304, 303, 297), (290, 305, 304, 293), (296, 302, 305, 290), (304, 305, 314), (298, 307, 306, 300), (287, 308, 307, 298), (286, 309, 308, 287), (300, 306, 309, 286), (313, 310, 316), (300, 311, 310, 297), (286, 312, 311, 300), (293, 313, 312, 286), (297, 310, 313, 293), (310, 311, 316), (305, 302, 314), (308, 309, 315), (311, 312, 316), (302, 303, 314), (309, 306, 315), (312, 313, 316), (303, 304, 314), (306, 307, 315), (318, 320, 321), (301, 294, 319, 320), (292, 288, 318, 317), (288, 301, 320, 318), (317, 318, 321), (320, 319, 321), (319, 317, 321), (784, 706, 248, 322), (322, 248, 246, 323), (323, 246, 245, 324), (324, 245, 244, 325), (325, 244, 247, 326), (326, 247, 705, 790), (684, 233, 253, 713), (233, 231, 251, 253), (231, 230, 250, 251), (230, 229, 249, 250), (229, 232, 252, 249), (232, 683, 712, 252), (159, 326, 790, 608), (159, 154, 328, 330), (157, 324, 325, 156), (158, 323, 324, 157), (160, 322, 323, 158), (609, 784, 322, 160), (327, 329, 335, 333), (332, 330, 336, 338), (154, 151, 327, 328), (151, 156, 329, 327), (325, 326, 332, 331), (156, 325, 331, 329), (337, 338, 344, 343), (333, 335, 341, 339), (331, 332, 338, 337), (329, 331, 337, 335), (330, 328, 334, 336), (328, 327, 333, 334), (340, 339, 345, 346), (342, 340, 346, 348), (335, 337, 343, 341), (336, 334, 340, 342), (334, 333, 339, 340), (338, 336, 342, 344), (359, 358, 355, 353), (358, 349, 365, 368), (344, 342, 348, 350), (339, 341, 347, 345), (343, 344, 350, 349), (341, 343, 349, 347), (352, 351, 353, 354), (353, 355, 356, 354), (361, 360, 352, 354), (360, 362, 351, 352), (357, 361, 354, 356), (362, 359, 353, 351), (345, 347, 359, 362), (350, 348, 361, 357), (346, 345, 362, 360), (348, 346, 360, 361), (357, 356, 364, 363), (347, 349, 358, 359), (381, 383, 371, 374), (382, 381, 374, 373), (349, 350, 366, 365), (350, 357, 363, 366), (356, 355, 367, 364), (355, 358, 368, 367), (370, 373, 379, 376), (372, 369, 375, 378), (383, 384, 372, 371), (384, 385, 369, 372), (386, 382, 373, 370), (385, 386, 370, 369), (380, 375, 376, 379), (377, 378, 375, 380), (369, 370, 376, 375), (373, 374, 380, 379), (374, 371, 377, 380), (371, 372, 378, 377), (363, 364, 386, 385), (364, 367, 382, 386), (366, 363, 385, 384), (383, 365, 387, 389), (367, 368, 381, 382), (368, 365, 383, 381), (390, 389, 393, 394), (365, 366, 388, 387), (384, 383, 389, 390), (366, 384, 390, 388), (391, 392, 394, 393), (389, 387, 391, 393), (388, 390, 394, 392), (387, 388, 392, 391), (509, 501, 398, 487), (440, 442, 399, 395), (528, 531, 400, 397), (442, 443, 401, 399), (443, 444, 403, 401), (547, 536, 406, 433), (453, 445, 405, 428), (544, 535, 416, 439), (549, 446, 416, 535), (532, 533, 414, 413), (530, 532, 413, 411), (526, 530, 411, 407), (565, 502, 410, 529), (560, 529, 410, 488), (559, 489, 408, 527), (526, 407, 427, 537), (537, 427, 426, 538), (558, 484, 425, 539), (449, 460, 459, 448), (503, 505, 460, 449), (557, 541, 424, 483), (528, 550, 456, 409), (448, 459, 454, 440), (508, 504, 422, 482), (533, 542, 437, 414), (564, 543, 438, 499), (562, 544, 439, 494), (444, 451, 430, 403), (500, 452, 429, 496), (495, 453, 428, 491), (534, 545, 431, 404), (563, 546, 432, 497), (561, 547, 433, 492), (492, 433, 453, 495), (497, 432, 452, 500), (404, 431, 451, 444), (481, 420, 450, 485), (418, 419, 449, 448), (395, 418, 448, 440), (527, 568, 514, 396), (536, 417, 446, 549), (433, 406, 445, 453), (402, 404, 444, 443), (400, 402, 443, 442), (397, 400, 442, 440), (486, 396, 441, 490), (460, 468, 467, 459), (550, 552, 463, 456), (551, 553, 465, 457), (505, 506, 468, 460), (540, 551, 457, 421), (440, 454, 455, 397), (465, 472, 471, 464), (553, 556, 472, 465), (467, 479, 475, 461), (464, 477, 478, 465), (459, 467, 461, 454), (454, 461, 462, 455), (554, 555, 473, 470), (555, 556, 474, 473), (552, 554, 470, 463), (464, 471, 469, 462), (506, 507, 480, 468), (462, 476, 477, 464), (461, 475, 476, 462), (468, 480, 479, 467), (419, 481, 485, 449), (503, 508, 482, 421), (540, 557, 483, 423), (538, 426, 484, 558), (420, 486, 490, 450), (539, 425, 489, 559), (541, 560, 488, 424), (504, 509, 487, 422), (432, 492, 495, 452), (546, 561, 492, 432), (452, 495, 491, 429), (543, 562, 494, 438), (431, 497, 500, 451), (545, 563, 497, 431), (451, 500, 496, 430), (542, 564, 499, 437), (509, 521, 520, 490), (449, 485, 508, 503), (465, 478, 507, 506), (457, 465, 506, 505), (485, 450, 504, 508), (421, 457, 505, 503), (565, 567, 510, 502), (441, 523, 522, 490), (566, 511, 510, 567), (441, 512, 513, 501), (548, 566, 512, 441), (568, 515, 516, 569), (396, 514, 517, 441), (548, 569, 516, 447), (519, 520, 521, 518), (490, 520, 519, 450), (450, 519, 518, 504), (504, 518, 521, 509), (509, 524, 525, 501), (490, 522, 524, 509), (501, 525, 523, 441), (441, 517, 569, 548), (514, 568, 569, 517), (447, 511, 566, 548), (512, 566, 567, 513), (501, 513, 567, 565), (430, 496, 564, 542), (434, 498, 563, 545), (429, 491, 562, 543), (435, 493, 561, 546), (422, 487, 560, 541), (420, 539, 559, 486), (419, 538, 558, 481), (421, 482, 557, 540), (462, 469, 554, 552), (471, 472, 556, 555), (469, 471, 555, 554), (466, 474, 556, 553), (423, 458, 551, 540), (458, 466, 553, 551), (455, 462, 552, 550), (406, 536, 549, 445), (408, 515, 568, 527), (493, 436, 547, 561), (498, 435, 546, 563), (415, 434, 545, 534), (491, 428, 544, 562), (496, 429, 543, 564), (403, 430, 542, 533), (397, 455, 550, 528), (482, 422, 541, 557), (481, 558, 539, 420), (418, 537, 538, 419), (395, 526, 537, 418), (486, 559, 527, 396), (487, 398, 529, 560), (501, 565, 529, 398), (395, 399, 530, 526), (399, 401, 532, 530), (401, 403, 533, 532), (445, 549, 535, 405), (428, 405, 535, 544), (436, 417, 536, 547), (409, 412, 531, 528), (400, 570, 571, 402), (534, 576, 574, 415), (531, 575, 570, 400), (404, 572, 576, 534), (402, 571, 572, 404), (412, 573, 575, 531), (866, 579, 583, 867), (867, 583, 581, 861), (868, 578, 579, 866), (869, 582, 577, 870), (865, 580, 582, 869), (870, 577, 578, 868), (583, 590, 588, 581), (578, 585, 586, 579), (582, 589, 584, 577), (580, 587, 589, 582), (577, 584, 585, 578), (579, 586, 590, 583), (586, 593, 597, 590), (590, 597, 595, 588), (585, 592, 593, 586), (589, 596, 591, 584), (587, 594, 596, 589), (584, 591, 592, 585), (597, 604, 602, 595), (616, 615, 614, 617), (596, 603, 598, 591), (594, 601, 603, 596), (618, 612, 613, 619), (593, 600, 604, 597), (599, 606, 607, 600), (789, 796, 794, 610), (601, 608, 610, 603), (598, 605, 606, 599), (600, 607, 611, 604), (604, 611, 609, 602), (613, 612, 614, 615), (617, 618, 591, 598), (614, 612, 618, 617), (591, 618, 619, 592), (599, 616, 617, 598), (600, 623, 622, 599), (592, 620, 621, 593), (616, 626, 625, 615), (599, 622, 626, 616), (619, 627, 620, 592), (593, 621, 623, 600), (615, 625, 624, 613), (613, 624, 627, 619), (625, 633, 632, 624), (622, 630, 634, 626), (623, 631, 630, 622), (626, 634, 633, 625), (624, 632, 635, 627), (621, 629, 631, 623), (620, 628, 629, 621), (627, 635, 628, 620), (628, 636, 637, 629), (635, 643, 636, 628), (633, 641, 640, 632), (630, 638, 642, 634), (631, 639, 638, 630), (634, 642, 641, 633), (632, 640, 643, 635), (629, 637, 639, 631), (652, 650, 649, 653), (656, 645, 647, 657), (653, 649, 648, 654), (652, 677, 675, 650), (657, 647, 646, 659), (646, 647, 645, 650), (650, 645, 644, 649), (649, 644, 651, 648), (639, 657, 659, 638), (638, 659, 652, 642), (641, 653, 654, 640), (643, 655, 658, 636), (636, 658, 656, 637), (637, 656, 657, 639), (640, 654, 655, 643), (642, 652, 653, 641), (665, 673, 666), (655, 654, 660, 661), (651, 655, 661, 662), (648, 651, 662, 663), (654, 648, 663, 660), (662, 672, 663), (656, 658, 664, 665), (645, 656, 665, 666), (644, 645, 666, 667), (658, 644, 667, 664), (671, 674, 668), (658, 655, 668, 669), (644, 658, 669, 670), (651, 644, 670, 671), (655, 651, 671, 668), (668, 674, 669), (663, 672, 660), (666, 673, 667), (669, 674, 670), (660, 672, 661), (667, 673, 664), (670, 674, 671), (661, 672, 662), (664, 673, 665), (676, 679, 678), (659, 678, 677, 652), (650, 675, 676, 646), (646, 676, 678, 659), (675, 679, 676), (678, 679, 677), (677, 679, 675), (685, 692, 687, 680), (683, 690, 692, 685), (680, 687, 688, 681), (682, 689, 693, 686), (686, 693, 691, 684), (681, 688, 689, 682), (690, 697, 699, 692), (687, 694, 695, 688), (689, 696, 700, 693), (693, 700, 698, 691), (688, 695, 696, 689), (692, 699, 694, 687), (694, 701, 695), (696, 701, 700), (700, 701, 698), (695, 701, 696), (699, 701, 694), (697, 701, 699), (708, 715, 713, 706), (720, 719, 718, 721), (707, 714, 709, 702), (705, 712, 714, 707), (722, 716, 717, 723), (704, 711, 715, 708), (717, 716, 718, 719), (721, 722, 702, 709), (718, 716, 722, 721), (702, 722, 723, 703), (710, 720, 721, 709), (711, 727, 726, 710), (703, 724, 725, 704), (720, 730, 729, 719), (710, 726, 730, 720), (723, 731, 724, 703), (704, 725, 727, 711), (719, 729, 728, 717), (717, 728, 731, 723), (729, 737, 736, 728), (726, 734, 738, 730), (727, 735, 734, 726), (730, 738, 737, 729), (728, 736, 739, 731), (725, 733, 735, 727), (724, 732, 733, 725), (731, 739, 732, 724), (732, 740, 741, 733), (739, 747, 740, 732), (737, 745, 744, 736), (734, 742, 746, 738), (735, 743, 742, 734), (738, 746, 745, 737), (736, 744, 747, 739), (733, 741, 743, 735), (756, 754, 753, 757), (760, 749, 751, 761), (757, 753, 752, 758), (756, 781, 779, 754), (761, 751, 750, 763), (750, 751, 749, 754), (754, 749, 748, 753), (753, 748, 755, 752), (743, 761, 763, 742), (742, 763, 756, 746), (745, 757, 758, 744), (747, 759, 762, 740), (740, 762, 760, 741), (741, 760, 761, 743), (744, 758, 759, 747), (746, 756, 757, 745), (769, 777, 770), (759, 758, 764, 765), (755, 759, 765, 766), (752, 755, 766, 767), (758, 752, 767, 764), (766, 776, 767), (760, 762, 768, 769), (749, 760, 769, 770), (748, 749, 770, 771), (762, 748, 771, 768), (775, 778, 772), (762, 759, 772, 773), (748, 762, 773, 774), (755, 748, 774, 775), (759, 755, 775, 772), (772, 778, 773), (767, 776, 764), (770, 777, 771), (773, 778, 774), (764, 776, 765), (771, 777, 768), (774, 778, 775), (765, 776, 766), (768, 777, 769), (780, 783, 782), (763, 782, 781, 756), (754, 779, 780, 750), (750, 780, 782, 763), (779, 783, 780), (782, 783, 781), (781, 783, 779), (784, 785, 708, 706), (785, 786, 704, 708), (786, 787, 703, 704), (787, 788, 702, 703), (788, 789, 707, 702), (789, 790, 705, 707), (684, 713, 715, 686), (686, 715, 711, 682), (682, 711, 710, 681), (681, 710, 709, 680), (680, 709, 714, 685), (685, 714, 712, 683), (610, 608, 790, 789), (610, 794, 792, 603), (606, 605, 788, 787), (607, 606, 787, 786), (611, 607, 786, 785), (609, 611, 785, 784), (791, 797, 799, 793), (796, 802, 800, 794), (603, 792, 791, 598), (598, 791, 793, 605), (788, 795, 796, 789), (605, 793, 795, 788), (801, 807, 808, 802), (797, 803, 805, 799), (795, 801, 802, 796), (793, 799, 801, 795), (794, 800, 798, 792), (792, 798, 797, 791), (804, 810, 809, 803), (806, 812, 810, 804), (799, 805, 807, 801), (800, 806, 804, 798), (798, 804, 803, 797), (802, 808, 806, 800), (823, 817, 819, 822), (822, 832, 829, 813), (808, 814, 812, 806), (803, 809, 811, 805), (807, 813, 814, 808), (805, 811, 813, 807), (816, 818, 817, 815), (817, 818, 820, 819), (825, 818, 816, 824), (824, 816, 815, 826), (821, 820, 818, 825), (826, 815, 817, 823), (809, 826, 823, 811), (814, 821, 825, 812), (810, 824, 826, 809), (812, 825, 824, 810), (821, 827, 828, 820), (811, 823, 822, 813), (845, 838, 835, 847), (846, 837, 838, 845), (813, 829, 830, 814), (814, 830, 827, 821), (820, 828, 831, 819), (819, 831, 832, 822), (834, 840, 843, 837), (836, 842, 839, 833), (847, 835, 836, 848), (848, 836, 833, 849), (850, 834, 837, 846), (849, 833, 834, 850), (844, 843, 840, 839), (841, 844, 839, 842), (833, 839, 840, 834), (837, 843, 844, 838), (838, 844, 841, 835), (835, 841, 842, 836), (827, 849, 850, 828), (828, 850, 846, 831), (830, 848, 849, 827), (847, 853, 851, 829), (831, 846, 845, 832), (832, 845, 847, 829), (854, 858, 857, 853), (829, 851, 852, 830), (848, 854, 853, 847), (830, 852, 854, 848), (855, 857, 858, 856), (853, 857, 855, 851), (852, 856, 858, 854), (851, 855, 856, 852), (570, 870, 868, 571), (573, 865, 869, 575), (575, 869, 870, 570), (571, 868, 866, 572), (576, 867, 861, 574), (572, 866, 867, 576), (131, 132, 862, 864), (573, 134, 863, 865), (134, 131, 864, 863), (132, 133, 859, 862), (135, 574, 861, 860), (133, 135, 860, 859)])
me_cube.materials.append(mat_material)
me_cube.use_remesh_preserve_volume = False
me_cube.use_remesh_preserve_attributes = False
me_cube.use_mirror_vertex_groups = False
me_cube.update()

# ---- objects
ob_cube = bpy.data.objects.new('Cube', me_cube)
ob_lamp = bpy.data.objects.new('Lamp', light_lamp)
ob_camera = bpy.data.objects.new('Camera', cam_camera)

# ---- transforms, parenting, visibility, modifiers, constraints
ob_cube.location = (-4.079e-18, -0.03155, -0.01837)
ob_cube.lock_rotations_4d = False
ob_cube.empty_display_type = 'ARROWS'
ob_cube.lineart.crease_threshold = 0.0
ob_lamp.location = (4.076, -0.003491, 0.04015)
ob_lamp.rotation_euler = (0.6503, 0.05522, 1.866)
ob_lamp.lock_rotations_4d = False
ob_lamp.empty_display_type = 'ARROWS'
ob_lamp.color = (0.0, 0.0, 0.0, 0.0)
ob_lamp.lineart.crease_threshold = 0.0
ob_camera.location = (7.481, -6.508, 5.344)
ob_camera.rotation_euler = (1.109, 0.0, 0.8149)
ob_camera.lock_rotations_4d = False
ob_camera.empty_display_type = 'ARROWS'
ob_camera.color = (0.0, 0.0, 0.0, 0.0)
ob_camera.display_type = 'WIRE'
ob_camera.lineart.crease_threshold = 0.0

# ---- collection membership
col_collection_1.objects.link(ob_cube)
col_collection_1.objects.link(ob_lamp)
col_collection_1.objects.link(ob_camera)

# ---- scene / render settings (as saved in the file)
scene.camera = ob_camera
scene.frame_start = 1; scene.frame_end = 250; scene.frame_set(207)
scene.render.engine = 'BLENDER_EEVEE_NEXT'
scene.render.resolution_percentage = 50
scene.render.dither_intensity = 0.0
scene.cycles.use_denoising = False
scene.cycles.samples = 128
scene.cycles.sampling_pattern = 'TABULATED_SOBOL'
scene.cycles.light_sampling_threshold = 0.0
scene.cycles.use_adaptive_sampling = False
scene.cycles.use_light_tree = False
scene.cycles.blur_glossy = 0.0
scene.cycles.sample_clamp_indirect = 0.0
scene.view_settings.view_transform = 'Standard'
bpy.context.view_layer.update()
